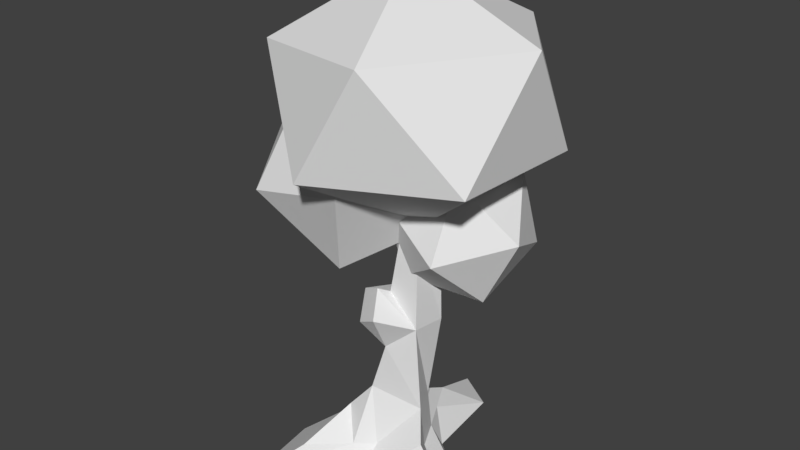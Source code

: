 # Source: Tree.blend  (saved by Blender 2.79.0; exported with 4.5.12 LTS)
import bpy
from mathutils import Matrix  # noqa: F401  (used for matrix-valued properties, if any)

bpy.ops.wm.read_factory_settings(use_empty=True)
scene = bpy.context.scene
scene.name = 'Scene'

# ---- collections
col_collection_1 = bpy.data.collections.new('Collection 1'); scene.collection.children.link(col_collection_1)

# ---- world
world_world = bpy.data.worlds.new('World'); scene.world = world_world
world_world.color = (0.05088, 0.05088, 0.05088)
world_world.use_sun_shadow = False
world_world.sun_shadow_jitter_overblur = 0.0
world_world.cycles.sampling_method = 'MANUAL'

# ---- meshes
me_cone_003 = bpy.data.meshes.new('Cone.003')
me_cone_003.from_pydata([(2.459, 1.996, 8.224), (1.939, -0.2063, 8.473), (3.461, 0.4341, 6.906), (2.757, 2.402, 6.005), (0.8001, 2.978, 7.014), (0.2941, 1.366, 8.539), (1.916, -1.161, 6.406), (2.422, 0.4513, 4.881), (0.7772, 2.024, 4.948), (-0.7452, 1.383, 6.514), (-0.04153, -0.5848, 7.416), (0.2571, -0.1784, 5.196)], [], [(0, 1, 2), (1, 0, 5), (0, 2, 3), (0, 3, 4), (0, 4, 5), (1, 5, 10), (2, 1, 6), (3, 2, 7), (4, 3, 8), (5, 4, 9), (1, 10, 6), (2, 6, 7), (3, 7, 8), (4, 8, 9), (5, 9, 10), (6, 10, 11), (7, 6, 11), (8, 7, 11), (9, 8, 11), (10, 9, 11)])
_uv = me_cone_003.uv_layers.new(name='UVMap')
_uv.uv.foreach_set('vector', [0.8456, 0.647, 0.9286, 0.647, 0.9286, 0.73, 0.8456, 0.647, 0.9286, 0.647, 0.9286, 0.73, 0.8456, 0.647, 0.9286, 0.647, 0.9286, 0.73, 0.8456, 0.647, 0.9286, 0.647, 0.9286, 0.73, 0.8456, 0.647, 0.9286, 0.647, 0.9286, 0.73, 0.8456, 0.647, 0.9286, 0.647, 0.9286, 0.73, 0.8456, 0.647, 0.9286, 0.647, 0.9286, 0.73, 0.8456, 0.647, 0.9286, 0.647, 0.9286, 0.73, 0.8456, 0.647, 0.9286, 0.647, 0.9286, 0.73, 0.8456, 0.647, 0.9286, 0.647, 0.9286, 0.73, 0.8456, 0.647, 0.9286, 0.647, 0.9286, 0.73, 0.8456, 0.647, 0.9286, 0.647, 0.9286, 0.73, 0.8456, 0.647, 0.9286, 0.647, 0.9286, 0.73, 0.8456, 0.647, 0.9286, 0.647, 0.9286, 0.73, 0.8456, 0.647, 0.9286, 0.647, 0.9286, 0.73, 0.8456, 0.647, 0.9286, 0.647, 0.9286, 0.73, 0.8456, 0.647, 0.9286, 0.647, 0.9286, 0.73, 0.8456, 0.647, 0.9286, 0.647, 0.9286, 0.73, 0.8456, 0.647, 0.9286, 0.647, 0.9286, 0.73, 0.8456, 0.647, 0.9286, 0.647, 0.9286, 0.73])
me_cone_003.use_remesh_preserve_volume = False
me_cone_003.use_remesh_preserve_attributes = False
me_cone_003.use_mirror_vertex_groups = False
me_cone_003.update()
me_cone_002 = bpy.data.meshes.new('Cone.002')
me_cone_002.from_pydata([(0.5056, 0.05034, 9.893), (-2.176, -1.394, 10.23), (-0.171, -2.354, 8.119), (1.182, 0.1129, 6.906), (0.01254, 2.598, 8.264), (-2.062, 1.667, 10.32), (-3.157, -2.224, 7.446), (-1.082, -1.293, 5.393), (-0.9688, 1.768, 5.483), (-2.974, 2.728, 7.591), (-4.326, 0.2613, 8.805), (-3.65, 0.3239, 5.817)], [], [(0, 1, 2), (1, 0, 5), (0, 2, 3), (0, 3, 4), (0, 4, 5), (1, 5, 10), (2, 1, 6), (3, 2, 7), (4, 3, 8), (5, 4, 9), (1, 10, 6), (2, 6, 7), (3, 7, 8), (4, 8, 9), (5, 9, 10), (6, 10, 11), (7, 6, 11), (8, 7, 11), (9, 8, 11), (10, 9, 11)])
_uv = me_cone_002.uv_layers.new(name='UVMap')
_uv.uv.foreach_set('vector', [0.8673, 0.6532, 0.9503, 0.6532, 0.9503, 0.7362, 0.8673, 0.6532, 0.9503, 0.6532, 0.9503, 0.7362, 0.8673, 0.6532, 0.9503, 0.6532, 0.9503, 0.7362, 0.8673, 0.6532, 0.9503, 0.6532, 0.9503, 0.7362, 0.8673, 0.6532, 0.9503, 0.6532, 0.9503, 0.7362, 0.8673, 0.6532, 0.9503, 0.6532, 0.9503, 0.7362, 0.8673, 0.6532, 0.9503, 0.6532, 0.9503, 0.7362, 0.8673, 0.6532, 0.9503, 0.6532, 0.9503, 0.7362, 0.8673, 0.6532, 0.9503, 0.6532, 0.9503, 0.7362, 0.8673, 0.6532, 0.9503, 0.6532, 0.9503, 0.7362, 0.8673, 0.6532, 0.9503, 0.6532, 0.9503, 0.7362, 0.8673, 0.6532, 0.9503, 0.6532, 0.9503, 0.7362, 0.8673, 0.6532, 0.9503, 0.6532, 0.9503, 0.7362, 0.8673, 0.6532, 0.9503, 0.6532, 0.9503, 0.7362, 0.8673, 0.6532, 0.9503, 0.6532, 0.9503, 0.7362, 0.8673, 0.6532, 0.9503, 0.6532, 0.9503, 0.7362, 0.8673, 0.6532, 0.9503, 0.6532, 0.9503, 0.7362, 0.8673, 0.6532, 0.9503, 0.6532, 0.9503, 0.7362, 0.8673, 0.6532, 0.9503, 0.6532, 0.9503, 0.7362, 0.8673, 0.6532, 0.9503, 0.6532, 0.9503, 0.7362])
me_cone_002.use_remesh_preserve_volume = False
me_cone_002.use_remesh_preserve_attributes = False
me_cone_002.use_mirror_vertex_groups = False
me_cone_002.update()
me_cone_000 = bpy.data.meshes.new('Cone.000')
me_cone_000.from_pydata([(0.8436, -0.006316, 6.886), (3.567, -2.049, 9.112), (-0.531, -3.407, 8.801), (-3.064, 0.08212, 8.44), (-0.531, 3.597, 8.527), (3.567, 2.28, 8.942), (1.343, -3.222, 12.04), (-2.755, -1.906, 11.63), (-2.755, 2.423, 11.46), (1.343, 3.781, 11.77), (3.875, 0.2921, 12.13), (-0.03191, 0.3805, 13.68)], [], [(0, 1, 2), (1, 0, 5), (0, 2, 3), (0, 3, 4), (0, 4, 5), (1, 5, 10), (2, 1, 6), (3, 2, 7), (4, 3, 8), (5, 4, 9), (1, 10, 6), (2, 6, 7), (3, 7, 8), (4, 8, 9), (5, 9, 10), (6, 10, 11), (7, 6, 11), (8, 7, 11), (9, 8, 11), (10, 9, 11)])
_uv = me_cone_000.uv_layers.new(name='UVMap')
_uv.uv.foreach_set('vector', [0.858, 0.6439, 0.941, 0.6439, 0.941, 0.7269, 0.858, 0.6439, 0.941, 0.6439, 0.941, 0.7269, 0.858, 0.6439, 0.941, 0.6439, 0.941, 0.7269, 0.858, 0.6439, 0.941, 0.6439, 0.941, 0.7269, 0.858, 0.6439, 0.941, 0.6439, 0.941, 0.7269, 0.858, 0.6439, 0.941, 0.6439, 0.941, 0.7269, 0.858, 0.6439, 0.941, 0.6439, 0.941, 0.7269, 0.858, 0.6439, 0.941, 0.6439, 0.941, 0.7269, 0.858, 0.6439, 0.941, 0.6439, 0.941, 0.7269, 0.858, 0.6439, 0.941, 0.6439, 0.941, 0.7269, 0.858, 0.6439, 0.941, 0.6439, 0.941, 0.7269, 0.858, 0.6439, 0.941, 0.6439, 0.941, 0.7269, 0.858, 0.6439, 0.941, 0.6439, 0.941, 0.7269, 0.858, 0.6439, 0.941, 0.6439, 0.941, 0.7269, 0.858, 0.6439, 0.941, 0.6439, 0.941, 0.7269, 0.858, 0.6439, 0.941, 0.6439, 0.941, 0.7269, 0.858, 0.6439, 0.941, 0.6439, 0.941, 0.7269, 0.858, 0.6439, 0.941, 0.6439, 0.941, 0.7269, 0.858, 0.6439, 0.941, 0.6439, 0.941, 0.7269, 0.858, 0.6439, 0.941, 0.6439, 0.941, 0.7269])
me_cone_000.use_remesh_preserve_volume = False
me_cone_000.use_remesh_preserve_attributes = False
me_cone_000.use_mirror_vertex_groups = False
me_cone_000.update()
me_cone_001 = bpy.data.meshes.new('Cone.001')
me_cone_001.from_pydata([(-0.2286, 2.272, -0.03706), (0.3332, 0.5777, 11.51), (0.68, 0.5577, -0.02863), (2.385, -1.273, -0.04158), (0.02181, -1.11, -0.03308), (-1.079, -0.0424, -0.02863), (0.1739, 0.403, 10.93), (0.2494, 1.131, 11.02), (0.6073, 0.8242, 10.95), (-0.1662, 0.882, 11.02), (-0.4074, -0.7915, 1.617), (1.033, -0.3958, 1.266), (0.6373, 0.4355, 1.198), (-1.099, 0.4561, 1.323), (-0.239, 0.87, 1.57), (0.2456, 0.8251, 3.128), (0.07692, -0.7703, 3.132), (0.9101, -0.4776, 3.845), (1.046, 0.4629, 3.836), (-0.4182, 0.08872, 3.142), (0.3148, 0.9388, 4.522), (0.0444, -0.5092, 4.762), (-0.3455, 0.3123, 4.5), (0.524, 0.651, 6.514), (0.3255, -0.4607, 6.378), (0.9148, -0.4216, 6.531), (1.116, 0.2796, 6.576), (0.03795, 0.305, 6.338), (0.01222, 0.6317, 8.66), (-0.3565, -0.4348, 8.784), (0.3449, -0.4442, 8.803), (0.5727, 0.215, 8.726), (-0.562, 0.2301, 8.695), (-1.575, -2.461, -0.05146), (0.2566, 1.369, -0.03285), (1.499, -0.9568, 0.5717), (1.101, -0.2818, -0.03285), (0.856, -1.36, -0.03733), (-1.789, -0.5933, -0.04227), (-0.7336, 0.8943, -0.03285), (-0.219, 1.227, 0.5081), (-0.5123, -1.534, -0.04227), (-1.114, -0.9403, 0.7664), (-0.08986, -0.8871, 4.973), (-0.48, -1.18, 3.906), (-0.7621, -0.618, 4.616), (0.2245, -1.442, 4.313), (0.5672, 3.366, -0.8565), (0.8375, 0.8999, -0.8518), (2.417, -0.2501, -0.8565), (3.261, -1.651, -0.8658), (1.274, -2.366, -0.8565), (-0.02395, -1.978, -0.8473), (-2.84, -1.174, -0.8673), (-1.339, 0.1576, -0.8518), (-1.08, 1.517, -0.8584), (-0.6106, 4.105, -0.8658), (-2.508, -3.673, -0.8872)], [], [(7, 1, 8), (8, 1, 6), (6, 1, 9), (9, 1, 7), (33, 38, 53, 57), (32, 9, 7, 28), (29, 6, 9, 32), (30, 6, 29), (31, 8, 6, 30), (28, 7, 8, 31), (40, 14, 2, 34), (2, 12, 11), (35, 11, 4, 37), (39, 40, 0), (14, 15, 18, 12), (12, 18, 17, 11), (11, 17, 16, 10), (10, 16, 19, 13), (13, 19, 15, 14), (15, 20, 18), (22, 19, 45), (19, 16, 44, 45), (19, 22, 20, 15), (20, 23, 26, 18), (18, 26, 25, 17), (17, 25, 24, 21), (21, 24, 27, 22), (22, 27, 23, 20), (23, 28, 31, 26), (26, 31, 30, 25), (25, 30, 29, 24), (24, 29, 32, 27), (27, 32, 28, 23), (41, 4, 10, 42), (2, 14, 12), (14, 5, 13), (35, 3, 36), (4, 11, 10), (10, 13, 5), (42, 10, 5, 38), (33, 42, 38), (11, 35, 36, 2), (33, 41, 42), (5, 14, 40, 39), (3, 35, 37), (0, 40, 34), (46, 43, 44), (44, 43, 45), (21, 22, 45, 43), (16, 17, 46, 44), (17, 21, 43, 46), (56, 47, 48, 49, 50, 51, 52, 57, 53, 54, 55), (38, 5, 54, 53), (5, 39, 55, 54), (39, 0, 56, 55), (37, 4, 52, 51), (2, 36, 49, 48), (34, 2, 48, 47), (3, 37, 51, 50), (36, 3, 50, 49), (0, 34, 47, 56), (4, 41, 52), (41, 33, 57, 52)])
_uv = me_cone_001.uv_layers.new(name='UVMap')
_uv.uv.foreach_set('vector', [0.06007, 0.6148, 0.1431, 0.6148, 0.1431, 0.6977, 0.06007, 0.6148, 0.1431, 0.6148, 0.1431, 0.6977, 0.06007, 0.6148, 0.1431, 0.6148, 0.1431, 0.6977, 0.06007, 0.6148, 0.1431, 0.6148, 0.1431, 0.6977, 0.06007, 0.6148, 0.1431, 0.6977, 0.1431, 0.6977, 0.06007, 0.6148, 0.06007, 0.6148, 0.1431, 0.6148, 0.1431, 0.6977, 0.06007, 0.6977, 0.06007, 0.6148, 0.1431, 0.6148, 0.1431, 0.6977, 0.06007, 0.6977, 0.06007, 0.6148, 0.1431, 0.6148, 0.1431, 0.6977, 0.06007, 0.6148, 0.1431, 0.6148, 0.1431, 0.6977, 0.06007, 0.6977, 0.06007, 0.6148, 0.1431, 0.6148, 0.1431, 0.6977, 0.06007, 0.6977, 0.06007, 0.6148, 0.1431, 0.6148, 0.1431, 0.6977, 0.06007, 0.6977, 0.06007, 0.6148, 0.1431, 0.6148, 0.1431, 0.6977, 0.06007, 0.6148, 0.1431, 0.6148, 0.1431, 0.6977, 0.06007, 0.6977, 0.06007, 0.6148, 0.1431, 0.6148, 0.1431, 0.6977, 0.06007, 0.6148, 0.1431, 0.6148, 0.1431, 0.6977, 0.06007, 0.6977, 0.06007, 0.6148, 0.1431, 0.6148, 0.1431, 0.6977, 0.06007, 0.6977, 0.06007, 0.6148, 0.1431, 0.6148, 0.1431, 0.6977, 0.06007, 0.6977, 0.06007, 0.6148, 0.1431, 0.6148, 0.1431, 0.6977, 0.06007, 0.6977, 0.06007, 0.6148, 0.1431, 0.6148, 0.1431, 0.6977, 0.06007, 0.6977, 0.06007, 0.6148, 0.1431, 0.6148, 0.1431, 0.6977, 0.06007, 0.6148, 0.1431, 0.6148, 0.1431, 0.6977, 0.06007, 0.6148, 0.1431, 0.6148, 0.1431, 0.6977, 0.06007, 0.6977, 0.06007, 0.6148, 0.1431, 0.6148, 0.1431, 0.6977, 0.06007, 0.6977, 0.06007, 0.6148, 0.1431, 0.6148, 0.1431, 0.6977, 0.06007, 0.6977, 0.06007, 0.6148, 0.1431, 0.6148, 0.1431, 0.6977, 0.06007, 0.6977, 0.06007, 0.6148, 0.1431, 0.6148, 0.1431, 0.6977, 0.06007, 0.6977, 0.06007, 0.6148, 0.1431, 0.6148, 0.1431, 0.6977, 0.06007, 0.6977, 0.06007, 0.6148, 0.1431, 0.6148, 0.1431, 0.6977, 0.06007, 0.6977, 0.06007, 0.6148, 0.1431, 0.6148, 0.1431, 0.6977, 0.06007, 0.6977, 0.06007, 0.6148, 0.1431, 0.6148, 0.1431, 0.6977, 0.06007, 0.6977, 0.06007, 0.6148, 0.1431, 0.6148, 0.1431, 0.6977, 0.06007, 0.6977, 0.06007, 0.6148, 0.1431, 0.6148, 0.1431, 0.6977, 0.06007, 0.6977, 0.06007, 0.6148, 0.1431, 0.6148, 0.1431, 0.6977, 0.06007, 0.6977, 0.06007, 0.6148, 0.1431, 0.6148, 0.1431, 0.6977, 0.06007, 0.6977, 0.06007, 0.6148, 0.1431, 0.6148, 0.1431, 0.6977, 0.06007, 0.6148, 0.1431, 0.6148, 0.1431, 0.6977, 0.06007, 0.6148, 0.1431, 0.6148, 0.1431, 0.6977, 0.06007, 0.6148, 0.1431, 0.6148, 0.1431, 0.6977, 0.06007, 0.6148, 0.1431, 0.6148, 0.1431, 0.6977, 0.06007, 0.6148, 0.1431, 0.6148, 0.1431, 0.6977, 0.06007, 0.6977, 0.06007, 0.6148, 0.1431, 0.6148, 0.1431, 0.6977, 0.06007, 0.6148, 0.1431, 0.6148, 0.1431, 0.6977, 0.06007, 0.6977, 0.06007, 0.6148, 0.1431, 0.6148, 0.1431, 0.6977, 0.06007, 0.6148, 0.1431, 0.6148, 0.1431, 0.6977, 0.06007, 0.6977, 0.06007, 0.6148, 0.1431, 0.6148, 0.1431, 0.6977, 0.06007, 0.6148, 0.1431, 0.6148, 0.1431, 0.6977, 0.04835, 0.8589, 0.1313, 0.8589, 0.1313, 0.9419, 0.04835, 0.8589, 0.1313, 0.8589, 0.1313, 0.9419, 0.06007, 0.6148, 0.1431, 0.6148, 0.1431, 0.6977, 0.06007, 0.6977, 0.06007, 0.6148, 0.1431, 0.6148, 0.1431, 0.6977, 0.06007, 0.6977, 0.06007, 0.6148, 0.1431, 0.6148, 0.1431, 0.6977, 0.06007, 0.6977, 0.1016, 0.6977, 0.1223, 0.6922, 0.1375, 0.677, 0.1431, 0.6562, 0.1375, 0.6355, 0.1223, 0.6203, 0.08081, 0.6203, 0.06562, 0.6355, 0.06007, 0.6562, 0.06562, 0.677, 0.08081, 0.6922, 0.06007, 0.6977, 0.1431, 0.6977, 0.1431, 0.6977, 0.06007, 0.6977, 0.06007, 0.6148, 0.06007, 0.6977, 0.06007, 0.6977, 0.06007, 0.6148, 0.06007, 0.6148, 0.1431, 0.6977, 0.1431, 0.6977, 0.06007, 0.6148, 0.06007, 0.6977, 0.1431, 0.6977, 0.1431, 0.6977, 0.06007, 0.6977, 0.06007, 0.6977, 0.1431, 0.6977, 0.1431, 0.6977, 0.06007, 0.6977, 0.06007, 0.6977, 0.1431, 0.6977, 0.1431, 0.6977, 0.06007, 0.6977, 0.06007, 0.6148, 0.1431, 0.6977, 0.1431, 0.6977, 0.06007, 0.6148, 0.1431, 0.6977, 0.1431, 0.6148, 0.1431, 0.6148, 0.1431, 0.6977, 0.06007, 0.6148, 0.1431, 0.6977, 0.1431, 0.6977, 0.06007, 0.6148, 0.1431, 0.6148, 0.06007, 0.6148, 0.1431, 0.6148, 0.1431, 0.6148, 0.06007, 0.6148, 0.06007, 0.6148, 0.1431, 0.6148])
me_cone_001.use_remesh_preserve_volume = False
me_cone_001.use_remesh_preserve_attributes = False
me_cone_001.use_mirror_vertex_groups = False
me_cone_001.update()

# ---- objects
ob_tree_003 = bpy.data.objects.new('Tree.003', me_cone_003)
ob_tree_002 = bpy.data.objects.new('Tree.002', me_cone_002)
ob_tree_001 = bpy.data.objects.new('Tree.001', me_cone_000)
ob_tree = bpy.data.objects.new('Tree', me_cone_001)

# ---- transforms, parenting, visibility, modifiers, constraints
ob_tree_003.location = (0.2173, -0.4939, 0.0)
ob_tree_003.lineart.crease_threshold = 0.0
ob_tree_002.location = (0.2173, -0.4939, 0.0)
ob_tree_002.lineart.crease_threshold = 0.0
ob_tree_001.location = (0.2173, -0.4939, 0.0)
ob_tree_001.lineart.crease_threshold = 0.0
ob_tree.location = (0.2173, -0.4939, 0.0)
ob_tree.lineart.crease_threshold = 0.0

# ---- collection membership
col_collection_1.objects.link(ob_tree_003)
col_collection_1.objects.link(ob_tree_002)
col_collection_1.objects.link(ob_tree_001)
col_collection_1.objects.link(ob_tree)

# ---- scene / render settings (as saved in the file)
scene.frame_start = 400; scene.frame_end = 499; scene.frame_set(0)
scene.render.engine = 'BLENDER_EEVEE_NEXT'
scene.render.resolution_percentage = 50
scene.render.dither_intensity = 0.0
scene.cycles.use_denoising = False
scene.cycles.samples = 128
scene.cycles.sampling_pattern = 'TABULATED_SOBOL'
scene.cycles.use_adaptive_sampling = False
scene.cycles.use_light_tree = False
scene.cycles.blur_glossy = 0.0
scene.cycles.sample_clamp_indirect = 0.0
scene.view_settings.view_transform = 'Standard'
bpy.context.view_layer.update()

# ---- added for rendering (the .blend has no active camera and no usable light): camera, sun
cam_auto = bpy.data.cameras.new('AutoCamera')
cam_auto.lens = 50.0
cam_auto.sensor_width = 36.0
cam_auto.clip_end = 1000.0
ob_auto_camera = bpy.data.objects.new('AutoCamera', cam_auto)
scene.collection.objects.link(ob_auto_camera)
ob_auto_camera.location = (17.0526, -20.7512, 20.046)
ob_auto_camera.rotation_euler = (1.09748, -7.21219e-08, 0.694738)
scene.camera = ob_auto_camera
light_auto_sun = bpy.data.lights.new('AutoSun', 'SUN')
light_auto_sun.energy = 3.0
light_auto_sun.angle = 0.0523599
ob_auto_sun = bpy.data.objects.new('AutoSun', light_auto_sun)
scene.collection.objects.link(ob_auto_sun)
ob_auto_sun.rotation_euler = (0.872665, 0.174533, 0.523599)
bpy.context.view_layer.update()
